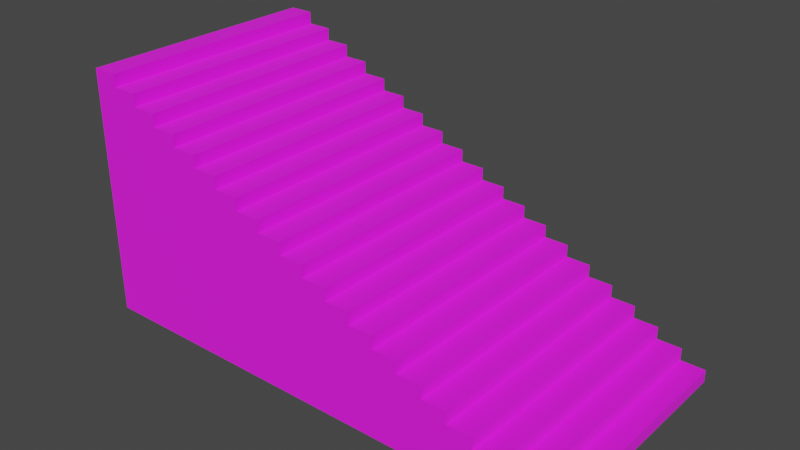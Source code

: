 # Source: Stairs_-_Lower.blend  (saved by Blender 5.1.30; exported with 4.5.12 LTS)
import bpy
from mathutils import Matrix  # noqa: F401  (used for matrix-valued properties, if any)

bpy.ops.wm.read_factory_settings(use_empty=True)
scene = bpy.context.scene
scene.name = 'Scene'

# ---- collections
col_collection = bpy.data.collections.new('Collection'); scene.collection.children.link(col_collection)

# ---- images (referenced by path relative to the original .blend; pixels are not part of the script)
import os
ASSET_DIR = os.environ.get("B2B_ASSET_DIR", "")  # directory of the original .blend (textures are referenced by path, not embedded)
HERE = os.path.dirname(os.path.abspath(__file__))  # packed textures are extracted next to this script under _unpacked/

def load_image(name, relpath, width, height, colorspace="sRGB"):
    """Load a texture the original file referenced (path relative to the .blend, or extracted next to this script)."""
    p = next((c for c in (os.path.join(HERE, relpath), os.path.join(ASSET_DIR, relpath)) if relpath and os.path.exists(c)), "")
    if p:
        img = bpy.data.images.load(p, check_existing=True)
        img.name = name
    else:  # same state as the original file: an image datablock whose file is absent (Cycles renders it pink)
        img = bpy.data.images.new(name, width, height)
        img.source = "FILE"
        img.filepath = "//" + (relpath or name)
    img.colorspace_settings.name = colorspace
    return img
img_brick_wall_3_png_001 = load_image('brick-wall-3.png.001', 'brick-wall-3.png', 1024, 1024, 'sRGB')

# ---- materials (node trees are filled in below, after node groups)
mat_material = bpy.data.materials.new('Material')

# ---- material node trees
mat_material.use_nodes = True; mat_material.node_tree.nodes.clear()
_N = mat_material.node_tree.nodes; _L = mat_material.node_tree.links
n0 = _N.new('ShaderNodeBsdfPrincipled'); n0.name = 'Principled BSDF'; n0.location = (-200, 100)
n0.inputs[2].default_value = 1.0
n1 = _N.new('ShaderNodeOutputMaterial'); n1.name = 'Material Output'; n1.location = (200, 100)
n2 = _N.new('ShaderNodeTexImage'); n2.name = 'Image Texture'; n2.location = (-490, 80)
n2.image = img_brick_wall_3_png_001
_L.new(n0.outputs[0], n1.inputs[0])
_L.new(n2.outputs[0], n0.inputs[0])
n1.is_active_output = True

# ---- world
world_world = bpy.data.worlds.new('World'); scene.world = world_world
world_world.use_nodes = True; world_world.node_tree.nodes.clear()
_N = world_world.node_tree.nodes; _L = world_world.node_tree.links
n0 = _N.new('ShaderNodeOutputWorld'); n0.name = 'World Output'; n0.location = (300, 300)
n1 = _N.new('ShaderNodeBackground'); n1.name = 'Background'; n1.location = (10, 300)
n1.inputs[0].default_value = (0.05088, 0.05088, 0.05088, 1.0)
_L.new(n1.outputs[0], n0.inputs[0])
n0.is_active_output = True
world_world.color = (0.05088, 0.05088, 0.05088)
world_world.use_sun_shadow = False
world_world.sun_shadow_jitter_overblur = 0.0

# ---- meshes
me_plane = bpy.data.meshes.new('Plane')
me_plane.from_pydata([(-4.0, 2.0, -4.0), (4.0, -2.0, -4.0), (-4.0, -2.0, -4.0), (4.0, 2.0, -4.0), (2.98e-08, 2.0, -2.0), (2.98e-08, -2.0, -2.0), (4.0, 2.0, -3.8), (3.6, 2.0, -3.8), (3.6, 2.0, -3.6), (3.2, 2.0, -3.6), (3.2, 2.0, -3.4), (2.8, 2.0, -3.4), (2.8, 2.0, -3.2), (2.4, 2.0, -3.2), (2.4, 2.0, -3.0), (2.0, 2.0, -3.0), (2.0, 2.0, -2.8), (1.6, 2.0, -2.8), (1.6, 2.0, -2.6), (1.2, 2.0, -2.6), (1.2, 2.0, -2.4), (0.8, 2.0, -2.4), (0.8, 2.0, -2.2), (0.4, 2.0, -2.2), (0.4, 2.0, -2.0), (4.0, -2.0, -3.8), (3.6, -2.0, -3.8), (3.6, -2.0, -3.6), (3.2, -2.0, -3.6), (3.2, -2.0, -3.4), (2.8, -2.0, -3.4), (2.8, -2.0, -3.2), (2.4, -2.0, -3.2), (2.4, -2.0, -3.0), (2.0, -2.0, -3.0), (2.0, -2.0, -2.8), (1.6, -2.0, -2.8), (1.6, -2.0, -2.6), (1.2, -2.0, -2.6), (1.2, -2.0, -2.4), (0.8, -2.0, -2.4), (0.8, -2.0, -2.2), (0.4, -2.0, -2.2), (0.4, -2.0, -2.0), (-4.0, 2.0, 0.0), (-4.0, -2.0, 0.0), (2.98e-08, 2.0, -1.8), (-0.4, 2.0, -1.8), (-0.4, 2.0, -1.6), (-0.8, 2.0, -1.6), (-0.8, 2.0, -1.4), (-1.2, 2.0, -1.4), (-1.2, 2.0, -1.2), (-1.6, 2.0, -1.2), (-1.6, 2.0, -1.0), (-2.0, 2.0, -1.0), (-2.0, 2.0, -0.8), (-2.4, 2.0, -0.8), (-2.4, 2.0, -0.6), (-2.8, 2.0, -0.6), (-2.8, 2.0, -0.4), (-3.2, 2.0, -0.4), (-3.2, 2.0, -0.2), (-3.6, 2.0, -0.2), (-3.6, 2.0, 0.0), (2.98e-08, -2.0, -1.8), (-0.4, -2.0, -1.8), (-0.4, -2.0, -1.6), (-0.8, -2.0, -1.6), (-0.8, -2.0, -1.4), (-1.2, -2.0, -1.4), (-1.2, -2.0, -1.2), (-1.6, -2.0, -1.2), (-1.6, -2.0, -1.0), (-2.0, -2.0, -1.0), (-2.0, -2.0, -0.8), (-2.4, -2.0, -0.8), (-2.4, -2.0, -0.6), (-2.8, -2.0, -0.6), (-2.8, -2.0, -0.4), (-3.2, -2.0, -0.4), (-3.2, -2.0, -0.2), (-3.6, -2.0, -0.2), (-3.6, -2.0, 0.0)], [], [(43, 24, 4, 5), (1, 3, 6, 25), (26, 25, 6, 7), (26, 7, 8, 27), (27, 8, 9, 28), (28, 9, 10, 29), (29, 10, 11, 30), (30, 11, 12, 31), (31, 12, 13, 32), (32, 13, 14, 33), (33, 14, 15, 34), (34, 15, 16, 35), (35, 16, 17, 36), (36, 17, 18, 37), (37, 18, 19, 38), (38, 19, 20, 39), (39, 20, 21, 40), (40, 21, 22, 41), (41, 22, 23, 42), (42, 23, 24, 43), (83, 64, 44, 45), (5, 4, 46, 65), (65, 46, 47, 66), (66, 47, 48, 67), (67, 48, 49, 68), (68, 49, 50, 69), (69, 50, 51, 70), (70, 51, 52, 71), (71, 52, 53, 72), (72, 53, 54, 73), (73, 54, 55, 74), (74, 55, 56, 75), (75, 56, 57, 76), (76, 57, 58, 77), (77, 58, 59, 78), (78, 59, 60, 79), (79, 60, 61, 80), (80, 61, 62, 81), (81, 62, 63, 82), (82, 63, 64, 83), (6, 3, 0, 44, 64, 63, 62, 61, 60, 59, 58, 57, 56, 55, 54, 53, 52, 51, 50, 49, 48, 47, 46, 4, 24, 23, 22, 21, 20, 19, 18, 17, 16, 15, 14, 13, 12, 11, 10, 9, 8, 7), (25, 26, 27, 28, 29, 30, 31, 32, 33, 34, 35, 36, 37, 38, 39, 40, 41, 42, 43, 5, 65, 66, 67, 68, 69, 70, 71, 72, 73, 74, 75, 76, 77, 78, 79, 80, 81, 82, 83, 45, 2, 1)])
_uv = me_plane.uv_layers.new(name='UVMap')
_uv.uv.foreach_set('vector', [1.094, 0.02515, 1.39, 0.02515, 1.39, 0.05479, 1.094, 0.05479, 1.094, -0.3899, 1.39, -0.3899, 1.39, -0.3751, 1.094, -0.3751, 1.094, -0.3454, 1.094, -0.3751, 1.39, -0.3751, 1.39, -0.3454, 1.094, -0.3454, 1.39, -0.3454, 1.39, -0.3306, 1.094, -0.3306, 1.094, -0.3306, 1.39, -0.3306, 1.39, -0.3009, 1.094, -0.3009, 1.094, -0.3009, 1.39, -0.3009, 1.39, -0.2861, 1.094, -0.2861, 1.094, -0.2861, 1.39, -0.2861, 1.39, -0.2565, 1.094, -0.2565, 1.094, -0.2565, 1.39, -0.2565, 1.39, -0.2417, 1.094, -0.2417, 1.094, -0.2417, 1.39, -0.2417, 1.39, -0.212, 1.094, -0.212, 1.094, -0.212, 1.39, -0.212, 1.39, -0.1972, 1.094, -0.1972, 1.094, -0.1972, 1.39, -0.1972, 1.39, -0.1675, 1.094, -0.1675, 1.094, -0.1675, 1.39, -0.1675, 1.39, -0.1527, 1.094, -0.1527, 1.094, -0.1527, 1.39, -0.1527, 1.39, -0.1231, 1.094, -0.1231, 1.094, -0.1231, 1.39, -0.1231, 1.39, -0.1083, 1.094, -0.1083, 1.094, -0.1083, 1.39, -0.1083, 1.39, -0.07861, 1.094, -0.07861, 1.094, -0.07861, 1.39, -0.07861, 1.39, -0.06379, 1.094, -0.06379, 1.094, -0.06379, 1.39, -0.06379, 1.39, -0.03414, 1.094, -0.03414, 1.094, -0.03414, 1.39, -0.03414, 1.39, -0.01932, 1.094, -0.01932, 1.094, -0.01932, 1.39, -0.01932, 1.39, 0.01032, 1.094, 0.01032, 1.094, 0.01032, 1.39, 0.01032, 1.39, 0.02515, 1.094, 0.02515, 1.094, 0.4698, 1.39, 0.4698, 1.39, 0.4995, 1.094, 0.4995, 1.094, 0.05479, 1.39, 0.05479, 1.39, 0.06961, 1.094, 0.06961, 1.094, 0.06961, 1.39, 0.06961, 1.39, 0.09926, 1.094, 0.09926, 1.094, 0.09926, 1.39, 0.09926, 1.39, 0.1141, 1.094, 0.1141, 1.094, 0.1141, 1.39, 0.1141, 1.39, 0.1437, 1.094, 0.1437, 1.094, 0.1437, 1.39, 0.1437, 1.39, 0.1585, 1.094, 0.1585, 1.094, 0.1585, 1.39, 0.1585, 1.39, 0.1882, 1.094, 0.1882, 1.094, 0.1882, 1.39, 0.1882, 1.39, 0.203, 1.094, 0.203, 1.094, 0.203, 1.39, 0.203, 1.39, 0.2327, 1.094, 0.2327, 1.094, 0.2327, 1.39, 0.2327, 1.39, 0.2475, 1.094, 0.2475, 1.094, 0.2475, 1.39, 0.2475, 1.39, 0.2771, 1.094, 0.2771, 1.094, 0.2771, 1.39, 0.2771, 1.39, 0.2919, 1.094, 0.2919, 1.094, 0.2919, 1.39, 0.2919, 1.39, 0.3216, 1.094, 0.3216, 1.094, 0.3216, 1.39, 0.3216, 1.39, 0.3364, 1.094, 0.3364, 1.094, 0.3364, 1.39, 0.3364, 1.39, 0.3661, 1.094, 0.3661, 1.094, 0.3661, 1.39, 0.3661, 1.39, 0.3809, 1.094, 0.3809, 1.094, 0.3809, 1.39, 0.3809, 1.39, 0.4105, 1.094, 0.4105, 1.094, 0.4105, 1.39, 0.4105, 1.39, 0.4253, 1.094, 0.4253, 1.094, 0.4253, 1.39, 0.4253, 1.39, 0.455, 1.094, 0.455, 1.094, 0.455, 1.39, 0.455, 1.39, 0.4698, 1.094, 0.4698, 0.2032, 1.107, 0.2032, 1.092, 0.7961, 1.092, 0.7961, 1.389, 0.7665, 1.389, 0.7665, 1.374, 0.7368, 1.374, 0.7368, 1.359, 0.7072, 1.359, 0.7072, 1.344, 0.6775, 1.344, 0.6775, 1.329, 0.6479, 1.329, 0.6479, 1.315, 0.6183, 1.315, 0.6183, 1.3, 0.5886, 1.3, 0.5886, 1.285, 0.559, 1.285, 0.559, 1.27, 0.5293, 1.27, 0.5293, 1.255, 0.4997, 1.255, 0.4997, 1.241, 0.47, 1.241, 0.47, 1.226, 0.4404, 1.226, 0.4404, 1.211, 0.4107, 1.211, 0.4107, 1.196, 0.3811, 1.196, 0.3811, 1.181, 0.3515, 1.181, 0.3515, 1.166, 0.3218, 1.166, 0.3218, 1.152, 0.2922, 1.152, 0.2922, 1.137, 0.2625, 1.137, 0.2625, 1.122, 0.2329, 1.122, 0.2329, 1.107, 0.2026, 1.107, 0.1729, 1.107, 0.1729, 1.122, 0.1433, 1.122, 0.1433, 1.137, 0.1137, 1.137, 0.1137, 1.152, 0.08401, 1.152, 0.08401, 1.166, 0.05437, 1.166, 0.05437, 1.181, 0.02472, 1.181, 0.02472, 1.196, -0.004923, 1.196, -0.004923, 1.211, -0.03457, 1.211, -0.03457, 1.226, -0.06421, 1.226, -0.06421, 1.241, -0.09386, 1.241, -0.09386, 1.255, -0.1235, 1.255, -0.1235, 1.27, -0.1531, 1.27, -0.1531, 1.285, -0.1828, 1.285, -0.1828, 1.3, -0.2124, 1.3, -0.2124, 1.315, -0.2421, 1.315, -0.2421, 1.329, -0.2717, 1.329, -0.2717, 1.344, -0.3014, 1.344, -0.3014, 1.359, -0.331, 1.359, -0.331, 1.374, -0.3607, 1.374, -0.3607, 1.389, -0.3903, 1.389, -0.3903, 1.092, 0.2026, 1.092])
me_plane.materials.append(mat_material)
me_plane.update()

# ---- objects
ob_plane = bpy.data.objects.new('Plane', me_plane)

# ---- transforms, parenting, visibility, modifiers, constraints
ob_plane.location = (0.0, 0.0, 0.0)

# ---- collection membership
col_collection.objects.link(ob_plane)

# ---- scene / render settings (as saved in the file)
scene.frame_start = 1; scene.frame_end = 250; scene.frame_set(1)
scene.render.engine = 'BLENDER_EEVEE_NEXT'
scene.render.bake_bias = 0.0
scene.render.bake_samples = 0
scene.cycles.sampling_pattern = 'TABULATED_SOBOL'
scene.view_settings.view_transform = 'Filmic'
bpy.context.view_layer.update()

# ---- added for rendering (the .blend has no active camera and no usable light): camera, sun
cam_auto = bpy.data.cameras.new('AutoCamera')
cam_auto.lens = 50.0
cam_auto.sensor_width = 36.0
cam_auto.clip_end = 1000.0
ob_auto_camera = bpy.data.objects.new('AutoCamera', cam_auto)
scene.collection.objects.link(ob_auto_camera)
ob_auto_camera.location = (9.06531, -10.8784, 5.25225)
ob_auto_camera.rotation_euler = (1.09748, -7.21219e-08, 0.694738)
scene.camera = ob_auto_camera
light_auto_sun = bpy.data.lights.new('AutoSun', 'SUN')
light_auto_sun.energy = 3.0
light_auto_sun.angle = 0.0523599
ob_auto_sun = bpy.data.objects.new('AutoSun', light_auto_sun)
scene.collection.objects.link(ob_auto_sun)
ob_auto_sun.rotation_euler = (0.872665, 0.174533, 0.523599)
bpy.context.view_layer.update()
